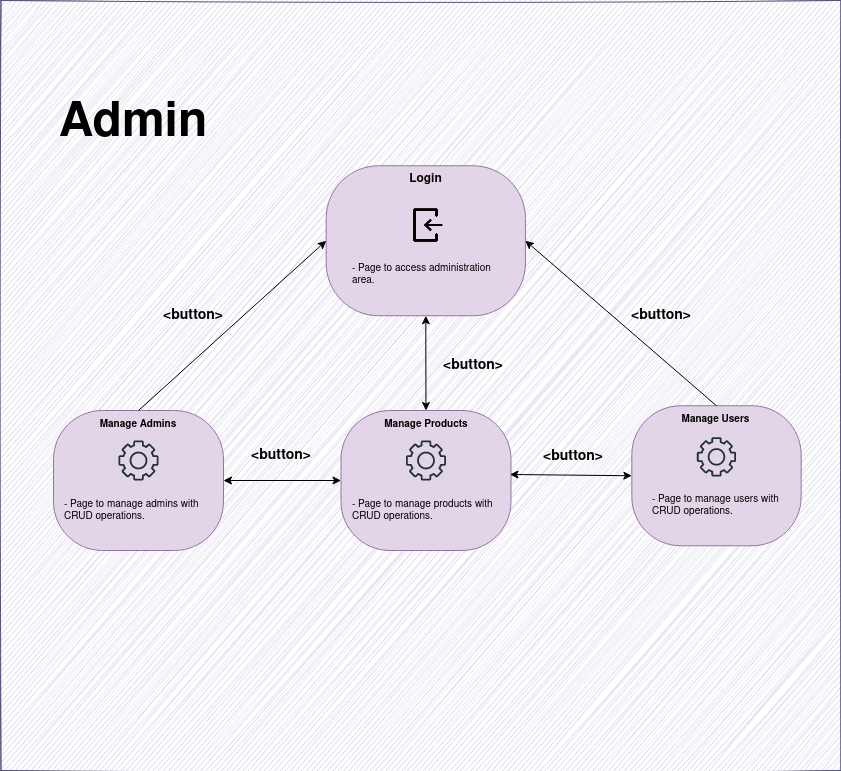

The diagram above was exported from draw.io. Its source (the exported page's mxGraphModel, read from the mxfile embedded in the PNG):
<mxGraphModel dx="828" dy="887" grid="1" gridSize="10" guides="1" tooltips="1" connect="1" arrows="1" fold="1" page="1" pageScale="1" pageWidth="850" pageHeight="1100" math="0" shadow="0">
  <root>
    <mxCell id="0" />
    <mxCell id="1" parent="0" />
    <mxCell id="KERx1ceGLwehaiX6lOyR-1" value="" style="rounded=0;whiteSpace=wrap;html=1;sketch=1;curveFitting=1;jiggle=2;fillColor=#d0cee2;strokeColor=#56517e;" parent="1" vertex="1">
      <mxGeometry x="97.5" y="430" width="840" height="770" as="geometry" />
    </mxCell>
    <mxCell id="KERx1ceGLwehaiX6lOyR-6" value="" style="group" parent="1" connectable="0" vertex="1">
      <mxGeometry x="407.5" y="640" width="530" height="460" as="geometry" />
    </mxCell>
    <mxCell id="Zyt3hw7fcYtfJTGhJjWZ-2" value="" style="group" vertex="1" connectable="0" parent="KERx1ceGLwehaiX6lOyR-6">
      <mxGeometry x="30" y="200" width="170" height="140" as="geometry" />
    </mxCell>
    <mxCell id="wE5LTckSdFMUv4qSl497-4" value="&lt;font style=&quot;font-size: 10px;&quot;&gt;&lt;b&gt;Manage Products&lt;br&gt;&lt;/b&gt;&lt;/font&gt;" style="rounded=1;whiteSpace=wrap;html=1;fillColor=#e1d5e7;strokeColor=#9673a6;arcSize=35;verticalAlign=top;" parent="Zyt3hw7fcYtfJTGhJjWZ-2" vertex="1">
      <mxGeometry width="170" height="140" as="geometry" />
    </mxCell>
    <mxCell id="wE5LTckSdFMUv4qSl497-6" value="" style="sketch=0;outlineConnect=0;fontColor=#232F3E;gradientColor=none;fillColor=#232F3D;strokeColor=none;dashed=0;verticalLabelPosition=bottom;verticalAlign=top;align=center;html=1;fontSize=12;fontStyle=0;aspect=fixed;pointerEvents=1;shape=mxgraph.aws4.gear;" parent="Zyt3hw7fcYtfJTGhJjWZ-2" vertex="1">
      <mxGeometry x="65" y="30" width="40" height="40" as="geometry" />
    </mxCell>
    <mxCell id="wE5LTckSdFMUv4qSl497-8" value="&lt;div style=&quot;font-size: 10px;&quot; align=&quot;left&quot;&gt;&lt;font style=&quot;font-size: 10px;&quot;&gt;- Page to manage products with CRUD operations.&lt;br&gt;&lt;/font&gt;&lt;/div&gt;" style="text;html=1;strokeColor=none;fillColor=none;align=center;verticalAlign=middle;whiteSpace=wrap;rounded=0;" parent="Zyt3hw7fcYtfJTGhJjWZ-2" vertex="1">
      <mxGeometry x="10" y="60.52111111111117" width="150" height="79.47555555555554" as="geometry" />
    </mxCell>
    <mxCell id="KERx1ceGLwehaiX6lOyR-9" value="&lt;font size=&quot;1&quot;&gt;&lt;b style=&quot;font-size: 48px;&quot;&gt;Admin&lt;/b&gt;&lt;/font&gt;" style="text;html=1;strokeColor=none;fillColor=none;align=center;verticalAlign=middle;whiteSpace=wrap;rounded=0;" parent="1" vertex="1">
      <mxGeometry x="200" y="540" width="60" height="30" as="geometry" />
    </mxCell>
    <mxCell id="KERx1ceGLwehaiX6lOyR-28" style="edgeStyle=orthogonalEdgeStyle;rounded=0;orthogonalLoop=1;jettySize=auto;html=1;exitX=0.5;exitY=1;exitDx=0;exitDy=0;entryX=0.5;entryY=0;entryDx=0;entryDy=0;startArrow=classic;startFill=1;" parent="1" source="KERx1ceGLwehaiX6lOyR-15" target="wE5LTckSdFMUv4qSl497-4" edge="1">
      <mxGeometry relative="1" as="geometry">
        <mxPoint x="525" y="830" as="targetPoint" />
      </mxGeometry>
    </mxCell>
    <mxCell id="wE5LTckSdFMUv4qSl497-10" style="rounded=0;orthogonalLoop=1;jettySize=auto;html=1;startArrow=classic;startFill=1;exitX=0;exitY=0.5;exitDx=0;exitDy=0;entryX=1;entryY=0.5;entryDx=0;entryDy=0;" parent="1" source="wE5LTckSdFMUv4qSl497-4" target="KERx1ceGLwehaiX6lOyR-18" edge="1">
      <mxGeometry relative="1" as="geometry">
        <mxPoint x="525" y="990" as="sourcePoint" />
        <mxPoint x="350" y="920" as="targetPoint" />
      </mxGeometry>
    </mxCell>
    <mxCell id="Yk52Qybl2Wno_CgcsdgW-1" value="&lt;b&gt;&lt;font style=&quot;font-size: 14px;&quot;&gt;&amp;lt;button&amp;gt;&lt;/font&gt;&lt;/b&gt;" style="text;html=1;strokeColor=none;fillColor=none;align=center;verticalAlign=middle;whiteSpace=wrap;rounded=0;" parent="1" vertex="1">
      <mxGeometry x="540" y="780" width="60" height="30" as="geometry" />
    </mxCell>
    <mxCell id="Yk52Qybl2Wno_CgcsdgW-2" value="&lt;b&gt;&lt;font style=&quot;font-size: 14px;&quot;&gt;&amp;lt;button&amp;gt;&lt;/font&gt;&lt;/b&gt;" style="text;html=1;strokeColor=none;fillColor=none;align=center;verticalAlign=middle;whiteSpace=wrap;rounded=0;" parent="1" vertex="1">
      <mxGeometry x="347.5" y="870" width="60" height="30" as="geometry" />
    </mxCell>
    <mxCell id="Zyt3hw7fcYtfJTGhJjWZ-1" value="" style="group" vertex="1" connectable="0" parent="1">
      <mxGeometry x="150" y="840" width="170" height="140" as="geometry" />
    </mxCell>
    <mxCell id="KERx1ceGLwehaiX6lOyR-18" value="&lt;font style=&quot;font-size: 10px;&quot;&gt;&lt;b&gt;Manage Admins&lt;br&gt;&lt;/b&gt;&lt;/font&gt;" style="rounded=1;whiteSpace=wrap;html=1;fillColor=#e1d5e7;strokeColor=#9673a6;arcSize=35;verticalAlign=top;" parent="Zyt3hw7fcYtfJTGhJjWZ-1" vertex="1">
      <mxGeometry width="170" height="140" as="geometry" />
    </mxCell>
    <mxCell id="KERx1ceGLwehaiX6lOyR-30" value="" style="sketch=0;outlineConnect=0;fontColor=#232F3E;gradientColor=none;fillColor=#232F3D;strokeColor=none;dashed=0;verticalLabelPosition=bottom;verticalAlign=top;align=center;html=1;fontSize=12;fontStyle=0;aspect=fixed;pointerEvents=1;shape=mxgraph.aws4.gear;" parent="Zyt3hw7fcYtfJTGhJjWZ-1" vertex="1">
      <mxGeometry x="65" y="30" width="40" height="40" as="geometry" />
    </mxCell>
    <mxCell id="wE5LTckSdFMUv4qSl497-3" value="&lt;div style=&quot;font-size: 10px;&quot; align=&quot;left&quot;&gt;&lt;font style=&quot;font-size: 10px;&quot;&gt;- Page to manage admins with CRUD operations.&lt;br&gt;&lt;/font&gt;&lt;/div&gt;" style="text;html=1;strokeColor=none;fillColor=none;align=center;verticalAlign=middle;whiteSpace=wrap;rounded=0;" parent="Zyt3hw7fcYtfJTGhJjWZ-1" vertex="1">
      <mxGeometry x="10" y="60.52111111111117" width="150" height="79.47555555555554" as="geometry" />
    </mxCell>
    <mxCell id="wE5LTckSdFMUv4qSl497-12" style="rounded=0;orthogonalLoop=1;jettySize=auto;html=1;exitX=0.994;exitY=0.457;exitDx=0;exitDy=0;entryX=0;entryY=0.5;entryDx=0;entryDy=0;strokeColor=default;startArrow=classic;startFill=1;exitPerimeter=0;" parent="1" source="wE5LTckSdFMUv4qSl497-4" target="wE5LTckSdFMUv4qSl497-5" edge="1">
      <mxGeometry relative="1" as="geometry">
        <mxPoint x="522.2" y="790.6399999999999" as="sourcePoint" />
      </mxGeometry>
    </mxCell>
    <mxCell id="KERx1ceGLwehaiX6lOyR-14" value="" style="group" parent="1" connectable="0" vertex="1">
      <mxGeometry x="422.71" y="595.26" width="514.79" height="466.60081731343286" as="geometry" />
    </mxCell>
    <mxCell id="KERx1ceGLwehaiX6lOyR-15" value="&lt;b&gt;Login&lt;/b&gt;" style="rounded=1;whiteSpace=wrap;html=1;fillColor=#e1d5e7;strokeColor=#9673a6;arcSize=35;verticalAlign=top;" parent="KERx1ceGLwehaiX6lOyR-14" vertex="1">
      <mxGeometry width="199.22" height="150" as="geometry" />
    </mxCell>
    <mxCell id="KERx1ceGLwehaiX6lOyR-16" value="" style="shape=image;html=1;verticalAlign=top;verticalLabelPosition=bottom;labelBackgroundColor=#ffffff;imageAspect=0;aspect=fixed;image=https://cdn3.iconfinder.com/data/icons/user-interface-169/32/login-128.png" parent="KERx1ceGLwehaiX6lOyR-14" vertex="1">
      <mxGeometry x="80.440454675027" y="40.7401455721393" width="38.34739166957862" height="38.34739166957862" as="geometry" />
    </mxCell>
    <mxCell id="Zyt3hw7fcYtfJTGhJjWZ-3" value="" style="group" vertex="1" connectable="0" parent="KERx1ceGLwehaiX6lOyR-14">
      <mxGeometry x="305.61" y="240" width="209.18" height="226.6" as="geometry" />
    </mxCell>
    <mxCell id="wE5LTckSdFMUv4qSl497-5" value="&lt;font style=&quot;font-size: 10px;&quot;&gt;&lt;b&gt;Manage Users&lt;br&gt;&lt;/b&gt;&lt;/font&gt;" style="rounded=1;whiteSpace=wrap;html=1;fillColor=#e1d5e7;strokeColor=#9673a6;arcSize=35;verticalAlign=top;" parent="Zyt3hw7fcYtfJTGhJjWZ-3" vertex="1">
      <mxGeometry width="169.34" height="140" as="geometry" />
    </mxCell>
    <mxCell id="wE5LTckSdFMUv4qSl497-7" value="" style="sketch=0;outlineConnect=0;fontColor=#232F3E;gradientColor=none;fillColor=#232F3D;strokeColor=none;dashed=0;verticalLabelPosition=bottom;verticalAlign=top;align=center;html=1;fontSize=12;fontStyle=0;aspect=fixed;pointerEvents=1;shape=mxgraph.aws4.gear;" parent="Zyt3hw7fcYtfJTGhJjWZ-3" vertex="1">
      <mxGeometry x="65.03999999999999" y="31.479999999999997" width="39.26" height="39.26" as="geometry" />
    </mxCell>
    <mxCell id="wE5LTckSdFMUv4qSl497-9" value="&lt;div style=&quot;font-size: 10px;&quot; align=&quot;left&quot;&gt;&lt;font style=&quot;font-size: 10px;&quot;&gt;- Page to manage users with CRUD operations.&lt;br&gt;&lt;/font&gt;&lt;/div&gt;" style="text;html=1;strokeColor=none;fillColor=none;align=center;verticalAlign=middle;whiteSpace=wrap;rounded=0;" parent="Zyt3hw7fcYtfJTGhJjWZ-3" vertex="1">
      <mxGeometry x="19.921904761904763" y="70.73726724763983" width="149.4142857142857" height="58.85346695715323" as="geometry" />
    </mxCell>
    <mxCell id="KERx1ceGLwehaiX6lOyR-3" value="" style="group" parent="Zyt3hw7fcYtfJTGhJjWZ-3" connectable="0" vertex="1">
      <mxGeometry x="-268.9457142857143" y="-143.66143790849674" width="383.4966666666667" height="340.640522875817" as="geometry" />
    </mxCell>
    <mxCell id="Yk52Qybl2Wno_CgcsdgW-4" value="&lt;b&gt;&lt;font style=&quot;font-size: 14px;&quot;&gt;&amp;lt;button&amp;gt;&lt;/font&gt;&lt;/b&gt;" style="text;html=1;strokeColor=none;fillColor=none;align=center;verticalAlign=middle;whiteSpace=wrap;rounded=0;" parent="Zyt3hw7fcYtfJTGhJjWZ-3" vertex="1">
      <mxGeometry x="-88.31999999999994" y="36.110000000000014" width="60" height="30" as="geometry" />
    </mxCell>
    <mxCell id="Zyt3hw7fcYtfJTGhJjWZ-8" value="&lt;b&gt;&lt;font style=&quot;font-size: 14px;&quot;&gt;&amp;lt;button&amp;gt;&lt;/font&gt;&lt;/b&gt;" style="text;html=1;strokeColor=none;fillColor=none;align=center;verticalAlign=middle;whiteSpace=wrap;rounded=0;" vertex="1" parent="Zyt3hw7fcYtfJTGhJjWZ-3">
      <mxGeometry y="-105.25999999999999" width="60" height="30" as="geometry" />
    </mxCell>
    <mxCell id="wE5LTckSdFMUv4qSl497-1" value="&lt;div style=&quot;font-size: 10px;&quot; align=&quot;left&quot;&gt;&lt;font style=&quot;font-size: 10px;&quot;&gt;- Page to access administration area.&lt;br&gt;&lt;/font&gt;&lt;/div&gt;" style="text;html=1;strokeColor=none;fillColor=none;align=center;verticalAlign=middle;whiteSpace=wrap;rounded=0;" parent="KERx1ceGLwehaiX6lOyR-14" vertex="1">
      <mxGeometry x="24.906037922255848" y="79.0842105214602" width="149.4142857142857" height="58.85346695715323" as="geometry" />
    </mxCell>
    <mxCell id="Zyt3hw7fcYtfJTGhJjWZ-6" style="rounded=0;orthogonalLoop=1;jettySize=auto;html=1;exitX=0.5;exitY=0;exitDx=0;exitDy=0;entryX=1;entryY=0.5;entryDx=0;entryDy=0;startArrow=none;startFill=0;" edge="1" parent="KERx1ceGLwehaiX6lOyR-14" source="wE5LTckSdFMUv4qSl497-5" target="KERx1ceGLwehaiX6lOyR-15">
      <mxGeometry relative="1" as="geometry" />
    </mxCell>
    <mxCell id="Zyt3hw7fcYtfJTGhJjWZ-5" style="rounded=0;orthogonalLoop=1;jettySize=auto;html=1;exitX=0.5;exitY=0;exitDx=0;exitDy=0;entryX=0;entryY=0.5;entryDx=0;entryDy=0;startArrow=none;startFill=0;" edge="1" parent="1" source="KERx1ceGLwehaiX6lOyR-18" target="KERx1ceGLwehaiX6lOyR-15">
      <mxGeometry relative="1" as="geometry" />
    </mxCell>
    <mxCell id="Zyt3hw7fcYtfJTGhJjWZ-7" value="&lt;b&gt;&lt;font style=&quot;font-size: 14px;&quot;&gt;&amp;lt;button&amp;gt;&lt;/font&gt;&lt;/b&gt;" style="text;html=1;strokeColor=none;fillColor=none;align=center;verticalAlign=middle;whiteSpace=wrap;rounded=0;" vertex="1" parent="1">
      <mxGeometry x="260" y="730" width="60" height="30" as="geometry" />
    </mxCell>
  </root>
</mxGraphModel>